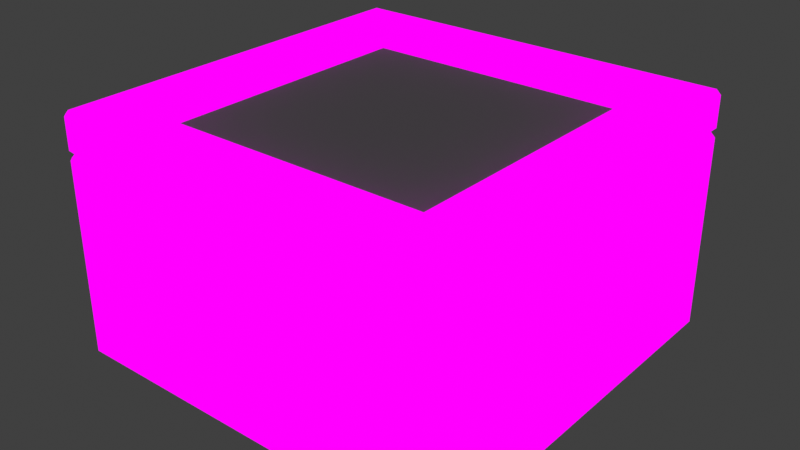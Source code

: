# Source: Container.blend  (saved by Blender 4.0.36; exported with 4.5.12 LTS)
import bpy
from mathutils import Matrix  # noqa: F401  (used for matrix-valued properties, if any)

bpy.ops.wm.read_factory_settings(use_empty=True)
scene = bpy.context.scene
scene.name = 'Scene'

# ---- collections
col_collection = bpy.data.collections.new('Collection'); scene.collection.children.link(col_collection)

# ---- images (referenced by path relative to the original .blend; pixels are not part of the script)
import os
ASSET_DIR = os.environ.get("B2B_ASSET_DIR", "")  # directory of the original .blend (textures are referenced by path, not embedded)
HERE = os.path.dirname(os.path.abspath(__file__))  # packed textures are extracted next to this script under _unpacked/

def load_image(name, relpath, width, height, colorspace="sRGB"):
    """Load a texture the original file referenced (path relative to the .blend, or extracted next to this script)."""
    p = next((c for c in (os.path.join(HERE, relpath), os.path.join(ASSET_DIR, relpath)) if relpath and os.path.exists(c)), "")
    if p:
        img = bpy.data.images.load(p, check_existing=True)
        img.name = name
    else:  # same state as the original file: an image datablock whose file is absent (Cycles renders it pink)
        img = bpy.data.images.new(name, width, height)
        img.source = "FILE"
        img.filepath = "//" + (relpath or name)
    img.colorspace_settings.name = colorspace
    return img
img_textureatlas_png = load_image('TextureAtlas.png', 'TextureAtlas.png', 1024, 1024, 'sRGB')

# ---- materials (node trees are filled in below, after node groups)
mat_textureatlas = bpy.data.materials.new('TextureAtlas')
mat_textureatlas.alpha_threshold = 0.0
mat_textureatlas.use_transparent_shadow = False
mat_textureatlas.roughness = 0.5
mat_textureatlas.line_color = (0.0, 0.0, 0.0, 1.0)

# ---- material node trees
mat_textureatlas.use_nodes = True; mat_textureatlas.node_tree.nodes.clear()
_N = mat_textureatlas.node_tree.nodes; _L = mat_textureatlas.node_tree.links
n0 = _N.new('ShaderNodeOutputMaterial'); n0.name = 'Material Output'; n0.location = (300, 300)
n1 = _N.new('ShaderNodeTexImage'); n1.name = 'Image Texture'; n1.location = (-283, 196)
n1.image = img_textureatlas_png
n2 = _N.new('ShaderNodeEmission'); n2.name = 'Emission'; n2.location = (90, 266)
_L.new(n1.outputs[0], n2.inputs[0])
_L.new(n2.outputs[0], n0.inputs[0])
n0.is_active_output = True

# ---- world
world_world = bpy.data.worlds.new('World'); scene.world = world_world
world_world.use_nodes = True; world_world.node_tree.nodes.clear()
_N = world_world.node_tree.nodes; _L = world_world.node_tree.links
n0 = _N.new('ShaderNodeOutputWorld'); n0.name = 'World Output'; n0.location = (300, 300)
n1 = _N.new('ShaderNodeBackground'); n1.name = 'Background'; n1.location = (10, 300)
n1.inputs[0].default_value = (0.05088, 0.05088, 0.05088, 1.0)
_L.new(n1.outputs[0], n0.inputs[0])
n0.is_active_output = True
world_world.color = (0.05088, 0.05088, 0.05088)
world_world.use_sun_shadow = False
world_world.sun_shadow_jitter_overblur = 0.0

# ---- meshes
me_cube = bpy.data.meshes.new('Cube')
me_cube.from_pydata([(0.7453, -0.9206, 0.7583), (-0.7453, -0.9206, 0.7583), (0.9206, 0.7432, 0.7583), (0.9206, -0.7432, 0.7583), (-0.7453, 0.9206, 0.7583), (0.7453, 0.9206, 0.7583), (-0.9206, -0.7432, 0.7583), (-0.9206, 0.7432, 0.7583), (0.7453, -0.9206, 0.2417), (-0.7453, -0.9206, 0.2417), (0.9206, 0.7432, 0.2417), (0.9206, -0.7432, 0.2417), (-0.7453, 0.9206, 0.2417), (0.7453, 0.9206, 0.2417), (-0.9206, -0.7432, 0.2417), (-0.9206, 0.7432, 0.2417), (-0.8324, 0.8324, 0.2052), (0.8324, 0.8324, 0.2052), (0.8324, -0.8324, 0.2052), (-0.8324, -0.8324, 0.2052), (-0.9772, -0.9772, 0.0), (-0.9768, -1.0, 0.02232), (-1.0, -0.9768, 0.02232), (-1.0, 0.9768, 0.02232), (-0.9768, 1.0, 0.02232), (-0.9772, 0.9772, 0.0), (1.0, -0.9768, 0.02232), (0.9768, -1.0, 0.02232), (0.9772, -0.9772, 0.0), (0.9768, 1.0, 0.02232), (1.0, 0.9768, 0.02232), (0.9772, 0.9772, 0.0), (-0.9768, -1.0, 0.9777), (-0.9772, -0.9772, 1.0), (-1.0, -0.9768, 0.9777), (-1.0, 0.9768, 0.9777), (-0.9772, 0.9772, 1.0), (-0.9768, 1.0, 0.9777), (0.9768, 1.0, 0.9777), (0.9772, 0.9772, 1.0), (1.0, 0.9768, 0.9777), (1.0, -0.9768, 0.9777), (0.9772, -0.9772, 1.0), (0.9768, -1.0, 0.9777), (0.7453, -0.9772, 0.2417), (0.7651, -1.0, 0.2264), (0.7453, -0.9772, 0.7583), (0.7651, -1.0, 0.7736), (-0.7651, -1.0, 0.7736), (-0.7453, -0.9772, 0.7583), (-0.7453, -0.9772, 0.2417), (-0.7651, -1.0, 0.2264), (0.9772, 0.7432, 0.2417), (1.0, 0.763, 0.2264), (0.9772, 0.7432, 0.7583), (1.0, 0.763, 0.7736), (1.0, -0.763, 0.7736), (0.9772, -0.7432, 0.7583), (0.9772, -0.7432, 0.2417), (1.0, -0.763, 0.2264), (-0.7453, 0.9772, 0.2417), (-0.7651, 1.0, 0.2264), (-0.7453, 0.9772, 0.7583), (-0.7651, 1.0, 0.7736), (0.7651, 1.0, 0.7736), (0.7453, 0.9772, 0.7583), (0.7453, 0.9772, 0.2417), (0.7651, 1.0, 0.2264), (-0.9772, -0.7432, 0.2417), (-1.0, -0.763, 0.2264), (-0.9772, -0.7432, 0.7583), (-1.0, -0.763, 0.7736), (-1.0, 0.763, 0.7736), (-0.9772, 0.7432, 0.7583), (-0.9772, 0.7432, 0.2417), (-1.0, 0.763, 0.2264), (0.8324, 0.8324, 0.9772), (0.8551, 0.8551, 1.0), (-0.8551, 0.8551, 1.0), (-0.8324, 0.8324, 0.9772), (-0.8551, -0.8551, 1.0), (-0.8324, -0.8324, 0.9772), (0.8324, -0.8324, 0.9772), (0.8551, -0.8551, 1.0)], [], [(21, 27, 45, 51), (74, 68, 14, 15), (54, 57, 3, 2), (66, 60, 12, 13), (46, 49, 1, 0), (41, 26, 59, 56), (34, 35, 72, 71), (35, 23, 75, 72), (22, 34, 71, 69), (33, 42, 83, 80), (42, 39, 77, 83), (38, 29, 67, 64), (27, 43, 47, 45), (29, 24, 61, 67), (39, 36, 78, 77), (30, 40, 55, 53), (26, 30, 53, 59), (32, 21, 51, 48), (36, 33, 80, 78), (24, 37, 63, 61), (25, 31, 28, 20), (8, 0, 1, 9), (10, 2, 3, 11), (12, 4, 5, 13), (14, 6, 7, 15), (52, 54, 2, 10), (62, 65, 5, 4), (60, 62, 4, 12), (70, 73, 7, 6), (68, 70, 6, 14), (49, 50, 9, 1), (76, 79, 16, 17), (57, 58, 11, 3), (65, 66, 13, 5), (73, 74, 15, 7), (50, 44, 8, 9), (58, 52, 10, 11), (81, 82, 18, 19), (40, 41, 56, 55), (37, 38, 64, 63), (43, 32, 48, 47), (44, 46, 0, 8), (17, 16, 19, 18), (82, 76, 17, 18), (79, 81, 19, 16), (20, 21, 22), (23, 24, 25), (26, 27, 28), (29, 30, 31), (32, 33, 34), (35, 36, 37), (38, 39, 40), (41, 42, 43), (25, 20, 22, 23), (37, 24, 23, 35), (31, 25, 24, 29), (40, 30, 29, 38), (28, 31, 30, 26), (43, 27, 26, 41), (20, 28, 27, 21), (21, 32, 34, 22), (47, 48, 49, 46), (55, 56, 57, 54), (63, 64, 65, 62), (71, 72, 73, 70), (46, 44, 45, 47), (51, 45, 44, 50), (50, 49, 48, 51), (42, 33, 32, 43), (54, 52, 53, 55), (59, 53, 52, 58), (56, 59, 58, 57), (39, 42, 41, 40), (62, 60, 61, 63), (67, 61, 60, 66), (64, 67, 66, 65), (36, 39, 38, 37), (69, 71, 70, 68), (75, 69, 68, 74), (72, 75, 74, 73), (33, 36, 35, 34), (79, 76, 77, 78), (76, 82, 83, 77), (81, 79, 78, 80), (82, 81, 80, 83), (23, 22, 69, 75)])
_uv = me_cube.uv_layers.new(name='UVMap')
_uv.uv.foreach_set('vector', [0.06643, 0.4722, 0.07423, 0.4722, 0.07391, 0.4737, 0.06676, 0.4737, 0.06643, 0.4742, 0.06643, 0.4742, 0.06666, 0.4742, 0.06666, 0.4742, 0.07423, 0.489, 0.07423, 0.489, 0.07401, 0.489, 0.07401, 0.489, 0.07382, 0.4742, 0.06685, 0.4742, 0.06685, 0.4742, 0.07382, 0.4742, 0.07382, 0.489, 0.06685, 0.489, 0.06685, 0.489, 0.07382, 0.489, 0.07432, 0.491, 0.07432, 0.4722, 0.07432, 0.4737, 0.07432, 0.4895, 0.06634, 0.491, 0.06634, 0.491, 0.06634, 0.4895, 0.06634, 0.4895, 0.06634, 0.491, 0.06634, 0.4722, 0.06634, 0.4737, 0.06634, 0.4895, 0.06634, 0.4722, 0.06634, 0.491, 0.06634, 0.4895, 0.06634, 0.4737, 0.06643, 0.4915, 0.07423, 0.4915, 0.07375, 0.4915, 0.06692, 0.4915, 0.07423, 0.4915, 0.07423, 0.4915, 0.07375, 0.4915, 0.07375, 0.4915, 0.07423, 0.491, 0.07423, 0.4722, 0.07391, 0.4737, 0.07391, 0.4895, 0.07423, 0.4722, 0.07423, 0.491, 0.07391, 0.4895, 0.07391, 0.4737, 0.07423, 0.4722, 0.06643, 0.4722, 0.06676, 0.4737, 0.07391, 0.4737, 0.07423, 0.4915, 0.06643, 0.4915, 0.06692, 0.4915, 0.07375, 0.4915, 0.07432, 0.4722, 0.07432, 0.491, 0.07432, 0.4895, 0.07432, 0.4737, 0.07432, 0.4722, 0.07432, 0.4722, 0.07432, 0.4737, 0.07432, 0.4737, 0.06643, 0.491, 0.06643, 0.4722, 0.06676, 0.4737, 0.06676, 0.4895, 0.06643, 0.4915, 0.06643, 0.4915, 0.06692, 0.4915, 0.06692, 0.4915, 0.06643, 0.4722, 0.06643, 0.491, 0.06676, 0.4895, 0.06676, 0.4737, 0.06643, 0.4718, 0.07423, 0.4718, 0.07423, 0.4718, 0.06643, 0.4718, 0.07382, 0.449, 0.07382, 0.4638, 0.06685, 0.4638, 0.06685, 0.449, 0.07401, 0.449, 0.07401, 0.4638, 0.07401, 0.4638, 0.07401, 0.449, 0.06685, 0.449, 0.06685, 0.4638, 0.07382, 0.4638, 0.07382, 0.449, 0.06666, 0.449, 0.06666, 0.4638, 0.06666, 0.4638, 0.06666, 0.449, 0.07423, 0.4742, 0.07423, 0.489, 0.07401, 0.489, 0.07401, 0.4742, 0.06685, 0.489, 0.07382, 0.489, 0.07382, 0.489, 0.06685, 0.489, 0.06685, 0.4742, 0.06685, 0.489, 0.06685, 0.489, 0.06685, 0.4742, 0.06643, 0.489, 0.06643, 0.489, 0.06666, 0.489, 0.06666, 0.489, 0.06643, 0.4742, 0.06643, 0.489, 0.06666, 0.489, 0.06666, 0.4742, 0.06685, 0.489, 0.06685, 0.4742, 0.06685, 0.4742, 0.06685, 0.489, 0.07366, 0.491, 0.06701, 0.491, 0.06701, 0.4758, 0.07366, 0.4758, 0.07423, 0.489, 0.07423, 0.4742, 0.07401, 0.4742, 0.07401, 0.489, 0.07382, 0.489, 0.07382, 0.4742, 0.07382, 0.4742, 0.07382, 0.489, 0.06643, 0.489, 0.06643, 0.4742, 0.06666, 0.4742, 0.06666, 0.489, 0.06685, 0.4742, 0.07382, 0.4742, 0.07382, 0.4742, 0.06685, 0.4742, 0.07423, 0.4742, 0.07423, 0.4742, 0.07401, 0.4742, 0.07401, 0.4742, 0.06701, 0.491, 0.07366, 0.491, 0.07366, 0.4758, 0.06701, 0.4758, 0.07432, 0.491, 0.07432, 0.491, 0.07432, 0.4895, 0.07432, 0.4895, 0.06643, 0.491, 0.07423, 0.491, 0.07391, 0.4895, 0.06676, 0.4895, 0.07423, 0.491, 0.06643, 0.491, 0.06676, 0.4895, 0.07391, 0.4895, 0.07382, 0.4742, 0.07382, 0.489, 0.07382, 0.489, 0.07382, 0.4742, 0.07366, 0.4758, 0.06701, 0.4758, 0.06701, 0.4758, 0.07366, 0.4758, 0.07366, 0.491, 0.07366, 0.491, 0.07366, 0.4758, 0.07366, 0.4758, 0.06701, 0.491, 0.06701, 0.491, 0.06701, 0.4758, 0.06701, 0.4758, 0.9883, 0.03006, 0.9883, 0.0305, 0.9882, 0.0305, 0.9882, 0.0305, 0.9883, 0.0305, 0.9883, 0.03006, 0.9962, 0.0305, 0.9961, 0.0305, 0.9961, 0.03006, 0.9961, 0.0305, 0.9962, 0.0305, 0.9961, 0.03006, 0.9883, 0.04931, 0.9883, 0.04975, 0.9882, 0.04931, 0.9882, 0.04931, 0.9883, 0.04975, 0.9883, 0.04931, 0.9961, 0.04931, 0.9961, 0.04975, 0.9962, 0.04931, 0.9962, 0.04931, 0.9961, 0.04975, 0.9961, 0.04931, 0.9883, 0.03006, 0.9883, 0.03006, 0.9882, 0.0305, 0.9882, 0.0305, 0.9883, 0.04931, 0.9883, 0.0305, 0.9882, 0.0305, 0.9882, 0.04931, 0.9961, 0.03006, 0.9883, 0.03006, 0.9883, 0.0305, 0.9961, 0.0305, 0.9962, 0.04931, 0.9962, 0.0305, 0.9961, 0.0305, 0.9961, 0.04931, 0.9961, 0.03006, 0.9961, 0.03006, 0.9962, 0.0305, 0.9962, 0.0305, 0.9961, 0.04931, 0.9961, 0.0305, 0.9962, 0.0305, 0.9962, 0.04931, 0.9883, 0.03006, 0.9961, 0.03006, 0.9961, 0.0305, 0.9883, 0.0305, 0.9883, 0.0305, 0.9883, 0.04931, 0.9882, 0.04931, 0.9882, 0.0305, 0.9958, 0.04777, 0.9886, 0.04777, 0.9887, 0.04733, 0.9957, 0.04733, 0.9962, 0.04777, 0.9962, 0.04777, 0.9961, 0.04733, 0.9961, 0.04733, 0.9886, 0.04777, 0.9958, 0.04777, 0.9957, 0.04733, 0.9887, 0.04733, 0.9882, 0.04777, 0.9882, 0.04777, 0.9883, 0.04733, 0.9883, 0.04733, 0.9957, 0.04733, 0.9957, 0.03248, 0.9958, 0.03204, 0.9958, 0.04777, 0.9886, 0.03204, 0.9958, 0.03204, 0.9957, 0.03248, 0.9887, 0.03248, 0.9887, 0.03248, 0.9887, 0.04733, 0.9886, 0.04777, 0.9886, 0.03204, 0.9961, 0.04975, 0.9883, 0.04975, 0.9883, 0.04931, 0.9961, 0.04931, 0.9961, 0.04733, 0.9961, 0.03248, 0.9962, 0.03204, 0.9962, 0.04777, 0.9962, 0.03204, 0.9962, 0.03204, 0.9961, 0.03248, 0.9961, 0.03248, 0.9962, 0.04777, 0.9962, 0.03204, 0.9961, 0.03248, 0.9961, 0.04733, 0.9961, 0.04975, 0.9961, 0.04975, 0.9962, 0.04931, 0.9962, 0.04931, 0.9887, 0.04733, 0.9887, 0.03248, 0.9886, 0.03204, 0.9886, 0.04777, 0.9958, 0.03204, 0.9886, 0.03204, 0.9887, 0.03248, 0.9957, 0.03248, 0.9958, 0.04777, 0.9958, 0.03204, 0.9957, 0.03248, 0.9957, 0.04733, 0.9883, 0.04975, 0.9961, 0.04975, 0.9961, 0.04931, 0.9883, 0.04931, 0.9882, 0.03204, 0.9882, 0.04777, 0.9883, 0.04733, 0.9883, 0.03248, 0.9882, 0.03204, 0.9882, 0.03204, 0.9883, 0.03248, 0.9883, 0.03248, 0.9882, 0.04777, 0.9882, 0.03204, 0.9883, 0.03248, 0.9883, 0.04733, 0.9883, 0.04975, 0.9883, 0.04975, 0.9882, 0.04931, 0.9882, 0.04931, 0.9889, 0.0493, 0.9955, 0.0493, 0.9956, 0.04975, 0.9888, 0.04975, 0.9955, 0.0493, 0.9955, 0.0493, 0.9956, 0.04975, 0.9956, 0.04975, 0.9889, 0.0493, 0.9889, 0.0493, 0.9888, 0.04975, 0.9888, 0.04975, 0.9955, 0.0493, 0.9889, 0.0493, 0.9888, 0.04975, 0.9956, 0.04975, 0.06634, 0.4722, 0.06634, 0.4722, 0.06634, 0.4737, 0.06634, 0.4737])
me_cube.materials.append(mat_textureatlas)
me_cube.update()
me_cube_003 = bpy.data.meshes.new('Cube.003')
me_cube_003.from_pydata([(-0.8134, -0.1638, 0.06613), (0.8134, -0.1638, 0.06613), (0.8134, -1.791, 0.06613), (-0.8134, -1.791, 0.06613), (-0.9772, -1.977, 0.1772), (-0.9772, -1.954, 0.2), (-1.0, -1.954, 0.1772), (-0.9772, 0.0, 0.2), (-0.9772, 0.02276, 0.1772), (-1.0, 0.0, 0.1772), (0.9772, -1.954, 0.2), (0.9772, -1.977, 0.1772), (1.0, -1.954, 0.1772), (0.9772, 0.0, 0.2), (1.0, 0.0, 0.1772), (0.9772, 0.02276, 0.1772), (-1.0, -1.954, 0.02276), (-0.9772, -1.954, 0.0), (-0.9772, -1.977, 0.02276), (-1.0, 0.0, 0.02276), (-0.9772, 0.02276, 0.02276), (-0.9772, 0.0, 0.0), (0.9772, 0.02276, 0.02276), (1.0, 0.0, 0.02276), (0.9772, 0.0, 0.0), (1.0, -1.954, 0.02276), (0.9772, -1.977, 0.02276), (0.9772, -1.954, 0.0), (0.8134, -0.1638, 0.1772), (0.8362, -0.1411, 0.2), (-0.8362, -0.1411, 0.2), (-0.8134, -0.1638, 0.1772), (-0.8362, -1.813, 0.2), (-0.8134, -1.791, 0.1772), (0.8134, -1.791, 0.1772), (0.8362, -1.813, 0.2)], [], [(5, 10, 35, 32), (10, 13, 29, 35), (17, 21, 24, 27), (16, 6, 9, 19), (33, 34, 2, 3), (28, 31, 0, 1), (20, 8, 15, 22), (13, 7, 30, 29), (7, 5, 32, 30), (23, 14, 12, 25), (1, 0, 3, 2), (34, 28, 1, 2), (31, 33, 3, 0), (4, 5, 6), (7, 8, 9), (10, 11, 12), (13, 14, 15), (16, 17, 18), (19, 20, 21), (22, 23, 24), (25, 26, 27), (18, 4, 6, 16), (5, 7, 9, 6), (7, 13, 15, 8), (13, 10, 12, 14), (10, 5, 4, 11), (8, 20, 19, 9), (14, 23, 22, 15), (11, 26, 25, 12), (26, 18, 17, 27), (23, 25, 27, 24), (20, 22, 24, 21), (16, 19, 21, 17), (31, 28, 29, 30), (28, 34, 35, 29), (33, 31, 30, 32), (34, 33, 32, 35), (26, 11, 4, 18)])
_uv = me_cube_003.uv_layers.new(name='UVMap')
_uv.uv.foreach_set('vector', [0.06643, 0.4954, 0.07423, 0.4954, 0.07367, 0.4954, 0.06699, 0.4954, 0.07423, 0.4954, 0.07423, 0.4954, 0.07367, 0.4954, 0.07367, 0.4954, 0.06801, 0.4868, 0.06801, 0.4868, 0.07581, 0.4868, 0.07581, 0.4868, 0.06634, 0.4919, 0.06634, 0.4949, 0.06634, 0.4949, 0.06634, 0.4919, 0.06709, 0.4949, 0.07358, 0.4949, 0.07358, 0.4928, 0.06709, 0.4928, 0.07358, 0.4949, 0.06709, 0.4949, 0.06709, 0.4928, 0.07358, 0.4928, 0.06643, 0.4919, 0.06643, 0.4949, 0.07423, 0.4949, 0.07423, 0.4919, 0.07423, 0.4954, 0.06643, 0.4954, 0.06699, 0.4954, 0.07367, 0.4954, 0.06643, 0.4954, 0.06643, 0.4954, 0.06699, 0.4954, 0.06699, 0.4954, 0.07432, 0.4919, 0.07432, 0.4949, 0.07432, 0.4949, 0.07432, 0.4919, 0.07358, 0.4675, 0.06709, 0.4675, 0.06709, 0.4675, 0.07358, 0.4675, 0.07358, 0.4949, 0.07358, 0.4949, 0.07358, 0.4928, 0.07358, 0.4928, 0.06709, 0.4949, 0.06709, 0.4949, 0.06709, 0.4928, 0.06709, 0.4928, 0.9883, 0.05323, 0.9883, 0.05368, 0.9882, 0.05323, 0.9883, 0.05368, 0.9883, 0.05323, 0.9882, 0.05323, 0.9961, 0.05368, 0.9961, 0.05323, 0.9962, 0.05323, 0.9961, 0.05368, 0.9962, 0.05323, 0.9961, 0.05323, 0.9882, 0.05019, 0.9883, 0.04975, 0.9883, 0.05019, 0.9882, 0.05019, 0.9883, 0.05019, 0.9883, 0.04975, 0.9961, 0.05019, 0.9962, 0.05019, 0.9961, 0.04975, 0.9962, 0.05019, 0.9961, 0.05019, 0.9961, 0.04975, 0.9883, 0.05019, 0.9883, 0.05323, 0.9882, 0.05323, 0.9882, 0.05019, 0.9883, 0.05368, 0.9883, 0.05368, 0.9882, 0.05323, 0.9882, 0.05323, 0.9883, 0.05368, 0.9961, 0.05368, 0.9961, 0.05323, 0.9883, 0.05323, 0.9961, 0.05368, 0.9961, 0.05368, 0.9962, 0.05323, 0.9962, 0.05323, 0.9961, 0.05368, 0.9883, 0.05368, 0.9883, 0.05323, 0.9961, 0.05323, 0.9883, 0.05323, 0.9883, 0.05019, 0.9882, 0.05019, 0.9882, 0.05323, 0.9962, 0.05323, 0.9962, 0.05019, 0.9961, 0.05019, 0.9961, 0.05323, 0.9961, 0.05323, 0.9961, 0.05019, 0.9962, 0.05019, 0.9962, 0.05323, 0.9961, 0.05019, 0.9883, 0.05019, 0.9883, 0.04975, 0.9961, 0.04975, 0.9962, 0.05019, 0.9962, 0.05019, 0.9961, 0.04975, 0.9961, 0.04975, 0.9883, 0.05019, 0.9961, 0.05019, 0.9961, 0.04975, 0.9883, 0.04975, 0.9882, 0.05019, 0.9882, 0.05019, 0.9883, 0.04975, 0.9883, 0.04975, 0.989, 0.05323, 0.9955, 0.05323, 0.9955, 0.05368, 0.9889, 0.05368, 0.9955, 0.05323, 0.9955, 0.05323, 0.9955, 0.05368, 0.9955, 0.05368, 0.989, 0.05323, 0.989, 0.05323, 0.9889, 0.05368, 0.9889, 0.05368, 0.9955, 0.05323, 0.989, 0.05323, 0.9889, 0.05368, 0.9955, 0.05368, 0.07423, 0.4919, 0.07423, 0.4949, 0.06643, 0.4949, 0.06643, 0.4919])
me_cube_003.materials.append(mat_textureatlas)
me_cube_003.update()
me_plane = bpy.data.meshes.new('Plane')
me_plane.from_pydata([(-1.0, -1.0, 0.0), (1.0, -1.0, 0.0), (-1.0, 1.0, 0.0), (1.0, 1.0, 0.0)], [], [(0, 1, 3, 2)])
_uv = me_plane.uv_layers.new(name='UVMap')
_uv.uv.foreach_set('vector', [0.0, 0.0, 1.0, 0.0, 1.0, 1.0, 0.0, 1.0])
me_plane.update()

# ---- objects
ob_caja = bpy.data.objects.new('caja', me_cube)
ob_tapa = bpy.data.objects.new('tapa', me_cube_003)
ob_imagen = bpy.data.objects.new('imagen', me_plane)

# ---- transforms, parenting, visibility, modifiers, constraints
ob_caja.location = (0.0, 0.0, 0.0)
ob_tapa.location = (0.0, 0.9772, 1.0)
ob_imagen.parent = ob_tapa
ob_imagen.matrix_parent_inverse = Matrix(((1.0, -0.0, 0.0, -0.0), (-0.0, 1.0, -0.0, -0.9772), (0.0, -0.0, 1.0, -1.0), (-0.0, 0.0, -0.0, 1.0)))
ob_imagen.location = (0.0, 0.0, 1.124)
ob_imagen.scale = (0.6563, 0.6563, 0.6563)

# ---- collection membership
col_collection.objects.link(ob_caja)
col_collection.objects.link(ob_tapa)
col_collection.objects.link(ob_imagen)

# ---- scene / render settings (as saved in the file)
scene.frame_start = 1; scene.frame_end = 250; scene.frame_set(1)
scene.render.engine = 'BLENDER_EEVEE_NEXT'
scene.cycles.sampling_pattern = 'TABULATED_SOBOL'
scene.view_settings.view_transform = 'Standard'
bpy.context.view_layer.update()

# ---- added for rendering (the .blend has no active camera): camera
cam_auto = bpy.data.cameras.new('AutoCamera')
cam_auto.lens = 50.0
cam_auto.sensor_width = 36.0
cam_auto.clip_end = 1000.0
ob_auto_camera = bpy.data.objects.new('AutoCamera', cam_auto)
scene.collection.objects.link(ob_auto_camera)
ob_auto_camera.location = (2.84271, -3.41126, 2.87417)
ob_auto_camera.rotation_euler = (1.09748, -7.21219e-08, 0.694738)
scene.camera = ob_auto_camera
bpy.context.view_layer.update()
